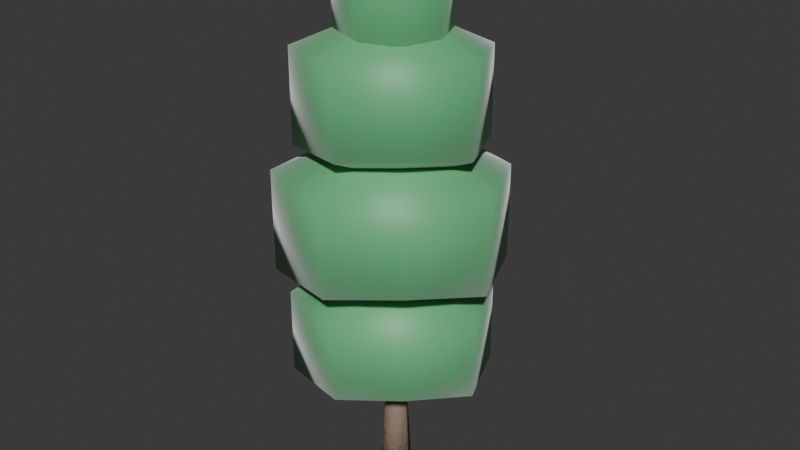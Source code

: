 # Source: tree_oriental_arborvitae.blend  (saved by Blender 5.2.44; exported with 4.5.12 LTS)
import bpy
from mathutils import Matrix  # noqa: F401  (used for matrix-valued properties, if any)

bpy.ops.wm.read_factory_settings(use_empty=True)
scene = bpy.context.scene
scene.name = 'Scene'

# ---- collections
col_collection = bpy.data.collections.new('Collection'); scene.collection.children.link(col_collection)

# ---- materials (node trees are filled in below, after node groups)
mat_m_arborvitae_bark = bpy.data.materials.new('M_Arborvitae_Bark')
mat_m_arborvitae_foliage = bpy.data.materials.new('M_Arborvitae_Foliage')

# ---- material node trees
mat_m_arborvitae_bark.use_nodes = True; mat_m_arborvitae_bark.node_tree.nodes.clear()
_N = mat_m_arborvitae_bark.node_tree.nodes; _L = mat_m_arborvitae_bark.node_tree.links
n0 = _N.new('ShaderNodeBsdfPrincipled'); n0.name = 'Principled BSDF'; n0.location = (200, 0)
n0.inputs[0].default_value = (0.32, 0.24, 0.18, 1.0)
n0.inputs[2].default_value = 0.85
n0.inputs[10].default_value = 0.005
n0.inputs[13].default_value = 0.25
n1 = _N.new('ShaderNodeTexNoise'); n1.name = 'Noise Texture'; n1.location = (-400, -150)
n1.width = 160
n1.inputs[2].default_value = 18.0
n1.inputs[3].default_value = 6.0
n1.inputs[4].default_value = 0.75
n2 = _N.new('ShaderNodeBump'); n2.name = 'Bump'; n2.location = (-100, -150)
n2.inputs[0].default_value = 0.35
n2.inputs[1].default_value = 0.15
n3 = _N.new('ShaderNodeOutputMaterial'); n3.name = 'Material Output'; n3.location = (500, 0)
_L.new(n1.outputs[0], n2.inputs[3])
_L.new(n2.outputs[0], n0.inputs[5])
_L.new(n0.outputs[0], n3.inputs[0])
n3.is_active_output = True
mat_m_arborvitae_foliage.use_nodes = True; mat_m_arborvitae_foliage.node_tree.nodes.clear()
_N = mat_m_arborvitae_foliage.node_tree.nodes; _L = mat_m_arborvitae_foliage.node_tree.links
n0 = _N.new('ShaderNodeBsdfPrincipled'); n0.name = 'Principled BSDF'; n0.location = (200, 0)
n0.inputs[0].default_value = (0.12, 0.48, 0.2, 1.0)
n0.inputs[8].default_value = 0.35
n0.inputs[10].default_value = 0.03
n0.inputs[24].default_value = 0.4
n1 = _N.new('ShaderNodeOutputMaterial'); n1.name = 'Material Output'; n1.location = (500, 0)
_L.new(n0.outputs[0], n1.inputs[0])
n1.is_active_output = True

# ---- world
world_world = bpy.data.worlds.new('World'); scene.world = world_world
world_world.use_nodes = True; world_world.node_tree.nodes.clear()
_N = world_world.node_tree.nodes; _L = world_world.node_tree.links
n0 = _N.new('ShaderNodeOutputWorld'); n0.name = 'World Output'; n0.location = (200, 100)
n1 = _N.new('ShaderNodeBackground'); n1.name = 'Background'; n1.location = (-200, 100)
n1.inputs[0].default_value = (0.05088, 0.05088, 0.05088, 1.0)
_L.new(n1.outputs[0], n0.inputs[0])
n0.is_active_output = True
world_world.color = (0.05088, 0.05088, 0.05088)
world_world.sun_shadow_jitter_overblur = 0.0

# ---- meshes
me_flora_arborvitae_mesh = bpy.data.meshes.new('Flora_Arborvitae_Mesh')
me_flora_arborvitae_mesh.from_pydata([(-0.2, 0.0, 0.0), (-0.1, -0.1732, 0.0), (0.1, -0.1732, 0.0), (0.2, -2.449e-17, 0.0), (0.1, 0.1732, 0.0), (-0.1, 0.1732, 0.0), (-0.15, 0.0, 0.8), (-0.075, -0.1299, 0.8), (0.075, -0.1299, 0.8), (0.15, -1.837e-17, 0.8), (0.075, 0.1299, 0.8), (-0.075, 0.1299, 0.8), (-0.1, 0.0, 1.5), (-0.05, -0.0866, 1.5), (0.05, -0.0866, 1.5), (0.1, -1.225e-17, 1.5), (0.05, 0.0866, 1.5), (-0.05, 0.0866, 1.5), (0.0, 0.0, 0.0), (0.0, 0.0, 1.5), (0.0, 0.0, 2.9), (0.0, 0.0, 1.1), (1.091, 0.0, 2.473), (0.775, 0.775, 2.475), (6.363e-17, 1.039, 2.45), (-0.6947, 0.6947, 2.425), (-0.9873, 1.209e-16, 2.428), (-0.827, -0.827, 2.506), (-1.909e-16, -1.039, 2.45), (0.6427, -0.6427, 2.394), (1.091, 0.0, 1.528), (0.775, 0.775, 1.525), (6.363e-17, 1.039, 1.55), (-0.6947, 0.6947, 1.575), (-0.9873, 1.209e-16, 1.572), (-0.827, -0.827, 1.494), (-1.909e-16, -1.039, 1.55), (0.6427, -0.6427, 1.606), (0.0, 0.0, 4.45), (0.0, 0.0, 2.35), (1.228, 0.0, 3.951), (0.8719, 0.8719, 3.954), (7.159e-17, 1.169, 3.925), (-0.7815, 0.7815, 3.896), (-1.111, 1.36e-16, 3.899), (-0.9303, -0.9303, 3.991), (-2.148e-16, -1.169, 3.925), (0.7231, -0.7231, 3.859), (1.228, 0.0, 2.849), (0.8719, 0.8719, 2.846), (7.159e-17, 1.169, 2.875), (-0.7815, 0.7815, 2.904), (-1.111, 1.36e-16, 2.901), (-0.9303, -0.9303, 2.809), (-2.148e-16, -1.169, 2.875), (0.7231, -0.7231, 2.941), (0.0, 0.0, 5.75), (0.0, 0.0, 3.85), (1.0, 0.0, 5.299), (0.7104, 0.7104, 5.301), (5.833e-17, 0.9526, 5.275), (-0.6368, 0.6368, 5.249), (-0.905, 1.108e-16, 5.251), (-0.7581, -0.7581, 5.335), (-1.75e-16, -0.9526, 5.275), (0.5892, -0.5892, 5.215), (1.0, 0.0, 4.301), (0.7104, 0.7104, 4.299), (5.833e-17, 0.9526, 4.325), (-0.6368, 0.6368, 4.351), (-0.905, 1.108e-16, 4.349), (-0.7581, -0.7581, 4.265), (-1.75e-16, -0.9526, 4.325), (0.5892, -0.5892, 4.385), (0.0, 0.0, 6.6), (0.0, 0.0, 5.0), (0.5911, 0.0, 6.22), (0.4198, 0.4198, 6.222), (3.447e-17, 0.5629, 6.2), (-0.3763, 0.3763, 6.178), (-0.5348, 6.549e-17, 6.18), (-0.4479, -0.4479, 6.25), (-1.034e-16, -0.5629, 6.2), (0.3481, -0.3481, 6.15), (0.5911, 0.0, 5.38), (0.4198, 0.4198, 5.378), (3.447e-17, 0.5629, 5.4), (-0.3763, 0.3763, 5.422), (-0.5348, 6.549e-17, 5.42), (-0.4479, -0.4479, 5.35), (-1.034e-16, -0.5629, 5.4), (0.3481, -0.3481, 5.45)], [], [(0, 1, 7, 6), (1, 2, 8, 7), (2, 3, 9, 8), (3, 4, 10, 9), (4, 5, 11, 10), (5, 0, 6, 11), (6, 7, 13, 12), (7, 8, 14, 13), (8, 9, 15, 14), (9, 10, 16, 15), (10, 11, 17, 16), (11, 6, 12, 17), (18, 1, 0), (18, 2, 1), (18, 3, 2), (18, 4, 3), (18, 5, 4), (18, 0, 5), (19, 12, 13), (19, 13, 14), (19, 14, 15), (19, 15, 16), (19, 16, 17), (19, 17, 12), (20, 22, 23), (20, 23, 24), (20, 24, 25), (20, 25, 26), (20, 26, 27), (20, 27, 28), (20, 28, 29), (20, 29, 22), (22, 30, 31, 23), (23, 31, 32, 24), (24, 32, 33, 25), (25, 33, 34, 26), (26, 34, 35, 27), (27, 35, 36, 28), (28, 36, 37, 29), (29, 37, 30, 22), (21, 31, 30), (21, 32, 31), (21, 33, 32), (21, 34, 33), (21, 35, 34), (21, 36, 35), (21, 37, 36), (21, 30, 37), (38, 40, 41), (38, 41, 42), (38, 42, 43), (38, 43, 44), (38, 44, 45), (38, 45, 46), (38, 46, 47), (38, 47, 40), (40, 48, 49, 41), (41, 49, 50, 42), (42, 50, 51, 43), (43, 51, 52, 44), (44, 52, 53, 45), (45, 53, 54, 46), (46, 54, 55, 47), (47, 55, 48, 40), (39, 49, 48), (39, 50, 49), (39, 51, 50), (39, 52, 51), (39, 53, 52), (39, 54, 53), (39, 55, 54), (39, 48, 55), (56, 58, 59), (56, 59, 60), (56, 60, 61), (56, 61, 62), (56, 62, 63), (56, 63, 64), (56, 64, 65), (56, 65, 58), (58, 66, 67, 59), (59, 67, 68, 60), (60, 68, 69, 61), (61, 69, 70, 62), (62, 70, 71, 63), (63, 71, 72, 64), (64, 72, 73, 65), (65, 73, 66, 58), (57, 67, 66), (57, 68, 67), (57, 69, 68), (57, 70, 69), (57, 71, 70), (57, 72, 71), (57, 73, 72), (57, 66, 73), (74, 76, 77), (74, 77, 78), (74, 78, 79), (74, 79, 80), (74, 80, 81), (74, 81, 82), (74, 82, 83), (74, 83, 76), (76, 84, 85, 77), (77, 85, 86, 78), (78, 86, 87, 79), (79, 87, 88, 80), (80, 88, 89, 81), (81, 89, 90, 82), (82, 90, 91, 83), (83, 91, 84, 76), (75, 85, 84), (75, 86, 85), (75, 87, 86), (75, 88, 87), (75, 89, 88), (75, 90, 89), (75, 91, 90), (75, 84, 91)])
me_flora_arborvitae_mesh.polygons.foreach_set('use_smooth', [True] * 120)
me_flora_arborvitae_mesh.polygons.foreach_set('material_index', [0, 0, 0, 0, 0, 0, 0, 0, 0, 0, 0, 0, 0, 0, 0, 0, 0, 0, 0, 0, 0, 0, 0, 0, 1, 1, 1, 1, 1, 1, 1, 1, 1, 1, 1, 1, 1, 1, 1, 1, 1, 1, 1, 1, 1, 1, 1, 1, 1, 1, 1, 1, 1, 1, 1, 1, 1, 1, 1, 1, 1, 1, 1, 1, 1, 1, 1, 1, 1, 1, 1, 1, 1, 1, 1, 1, 1, 1, 1, 1, 1, 1, 1, 1, 1, 1, 1, 1, 1, 1, 1, 1, 1, 1, 1, 1, 1, 1, 1, 1, 1, 1, 1, 1, 1, 1, 1, 1, 1, 1, 1, 1, 1, 1, 1, 1, 1, 1, 1, 1])
me_flora_arborvitae_mesh.materials.append(mat_m_arborvitae_bark)
me_flora_arborvitae_mesh.materials.append(mat_m_arborvitae_foliage)
me_flora_arborvitae_mesh.update()

# ---- objects
ob_flora_oriental_arborvitae = bpy.data.objects.new('Flora_Oriental_Arborvitae', me_flora_arborvitae_mesh)

# ---- transforms, parenting, visibility, modifiers, constraints
ob_flora_oriental_arborvitae.location = (0.0, 0.0, 0.0)

# ---- collection membership
scene.collection.objects.link(ob_flora_oriental_arborvitae)

# ---- scene / render settings (as saved in the file)
scene.frame_start = 1; scene.frame_end = 250; scene.frame_set(1)
scene.render.engine = 'BLENDER_EEVEE_NEXT'
scene.render.bake_bias = 0.0
scene.render.bake_samples = 0
scene.render.compositor_device = 'GPU'
scene.eevee.use_volume_custom_range = False
scene.eevee.fast_gi_thickness_near = 0.1
scene.eevee.fast_gi_thickness_far = 0.0
scene.eevee.ray_tracing_options.screen_trace_thickness = 0.1
bpy.context.view_layer.update()

# ---- added for rendering (the .blend has no active camera and no usable light): camera, sun
cam_auto = bpy.data.cameras.new('AutoCamera')
cam_auto.lens = 50.0
cam_auto.sensor_width = 36.0
cam_auto.clip_end = 1000.0
ob_auto_camera = bpy.data.objects.new('AutoCamera', cam_auto)
scene.collection.objects.link(ob_auto_camera)
ob_auto_camera.location = (6.88853, -8.19609, 8.76406)
ob_auto_camera.rotation_euler = (1.09748, -7.21219e-08, 0.694738)
scene.camera = ob_auto_camera
light_auto_sun = bpy.data.lights.new('AutoSun', 'SUN')
light_auto_sun.energy = 3.0
light_auto_sun.angle = 0.0523599
ob_auto_sun = bpy.data.objects.new('AutoSun', light_auto_sun)
scene.collection.objects.link(ob_auto_sun)
ob_auto_sun.rotation_euler = (0.872665, 0.174533, 0.523599)
bpy.context.view_layer.update()

